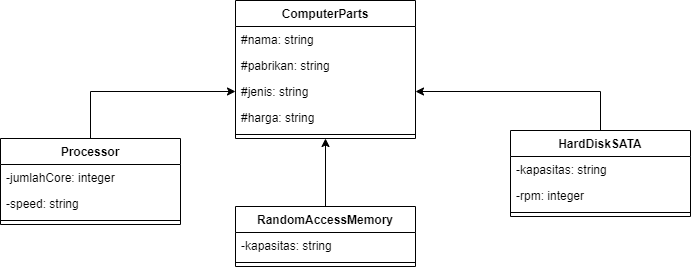

The diagram above was exported from draw.io. Its source (the exported page's mxGraphModel, read from the mxfile embedded in the PNG):
<mxGraphModel dx="1108" dy="450" grid="1" gridSize="10" guides="1" tooltips="1" connect="1" arrows="1" fold="1" page="1" pageScale="1" pageWidth="850" pageHeight="1100" math="0" shadow="0">
  <root>
    <mxCell id="0" />
    <mxCell id="1" parent="0" />
    <mxCell id="Ia0JcxKS1ZjtgFS5w6Rp-2" value="ComputerParts" style="swimlane;fontStyle=1;align=center;verticalAlign=top;childLayout=stackLayout;horizontal=1;startSize=26;horizontalStack=0;resizeParent=1;resizeParentMax=0;resizeLast=0;collapsible=1;marginBottom=0;" vertex="1" parent="1">
      <mxGeometry x="335" y="200" width="180" height="138" as="geometry" />
    </mxCell>
    <mxCell id="Ia0JcxKS1ZjtgFS5w6Rp-3" value="#nama: string&#10;" style="text;strokeColor=none;fillColor=none;align=left;verticalAlign=top;spacingLeft=4;spacingRight=4;overflow=hidden;rotatable=0;points=[[0,0.5],[1,0.5]];portConstraint=eastwest;" vertex="1" parent="Ia0JcxKS1ZjtgFS5w6Rp-2">
      <mxGeometry y="26" width="180" height="26" as="geometry" />
    </mxCell>
    <mxCell id="Ia0JcxKS1ZjtgFS5w6Rp-6" value="#pabrikan: string&#10;" style="text;strokeColor=none;fillColor=none;align=left;verticalAlign=top;spacingLeft=4;spacingRight=4;overflow=hidden;rotatable=0;points=[[0,0.5],[1,0.5]];portConstraint=eastwest;" vertex="1" parent="Ia0JcxKS1ZjtgFS5w6Rp-2">
      <mxGeometry y="52" width="180" height="26" as="geometry" />
    </mxCell>
    <mxCell id="Ia0JcxKS1ZjtgFS5w6Rp-5" value="#jenis: string" style="text;strokeColor=none;fillColor=none;align=left;verticalAlign=top;spacingLeft=4;spacingRight=4;overflow=hidden;rotatable=0;points=[[0,0.5],[1,0.5]];portConstraint=eastwest;" vertex="1" parent="Ia0JcxKS1ZjtgFS5w6Rp-2">
      <mxGeometry y="78" width="180" height="26" as="geometry" />
    </mxCell>
    <mxCell id="Ia0JcxKS1ZjtgFS5w6Rp-7" value="#harga: string" style="text;strokeColor=none;fillColor=none;align=left;verticalAlign=top;spacingLeft=4;spacingRight=4;overflow=hidden;rotatable=0;points=[[0,0.5],[1,0.5]];portConstraint=eastwest;" vertex="1" parent="Ia0JcxKS1ZjtgFS5w6Rp-2">
      <mxGeometry y="104" width="180" height="26" as="geometry" />
    </mxCell>
    <mxCell id="Ia0JcxKS1ZjtgFS5w6Rp-4" value="" style="line;strokeWidth=1;fillColor=none;align=left;verticalAlign=middle;spacingTop=-1;spacingLeft=3;spacingRight=3;rotatable=0;labelPosition=right;points=[];portConstraint=eastwest;" vertex="1" parent="Ia0JcxKS1ZjtgFS5w6Rp-2">
      <mxGeometry y="130" width="180" height="8" as="geometry" />
    </mxCell>
    <mxCell id="Ia0JcxKS1ZjtgFS5w6Rp-26" style="edgeStyle=orthogonalEdgeStyle;rounded=0;orthogonalLoop=1;jettySize=auto;html=1;exitX=0.5;exitY=0;exitDx=0;exitDy=0;entryX=0;entryY=0.5;entryDx=0;entryDy=0;" edge="1" parent="1" source="Ia0JcxKS1ZjtgFS5w6Rp-8" target="Ia0JcxKS1ZjtgFS5w6Rp-5">
      <mxGeometry relative="1" as="geometry" />
    </mxCell>
    <mxCell id="Ia0JcxKS1ZjtgFS5w6Rp-8" value="Processor" style="swimlane;fontStyle=1;align=center;verticalAlign=top;childLayout=stackLayout;horizontal=1;startSize=26;horizontalStack=0;resizeParent=1;resizeParentMax=0;resizeLast=0;collapsible=1;marginBottom=0;" vertex="1" parent="1">
      <mxGeometry x="100" y="338" width="180" height="86" as="geometry" />
    </mxCell>
    <mxCell id="Ia0JcxKS1ZjtgFS5w6Rp-9" value="-jumlahCore: integer" style="text;strokeColor=none;fillColor=none;align=left;verticalAlign=top;spacingLeft=4;spacingRight=4;overflow=hidden;rotatable=0;points=[[0,0.5],[1,0.5]];portConstraint=eastwest;" vertex="1" parent="Ia0JcxKS1ZjtgFS5w6Rp-8">
      <mxGeometry y="26" width="180" height="26" as="geometry" />
    </mxCell>
    <mxCell id="Ia0JcxKS1ZjtgFS5w6Rp-10" value="-speed: string" style="text;strokeColor=none;fillColor=none;align=left;verticalAlign=top;spacingLeft=4;spacingRight=4;overflow=hidden;rotatable=0;points=[[0,0.5],[1,0.5]];portConstraint=eastwest;" vertex="1" parent="Ia0JcxKS1ZjtgFS5w6Rp-8">
      <mxGeometry y="52" width="180" height="26" as="geometry" />
    </mxCell>
    <mxCell id="Ia0JcxKS1ZjtgFS5w6Rp-13" value="" style="line;strokeWidth=1;fillColor=none;align=left;verticalAlign=middle;spacingTop=-1;spacingLeft=3;spacingRight=3;rotatable=0;labelPosition=right;points=[];portConstraint=eastwest;" vertex="1" parent="Ia0JcxKS1ZjtgFS5w6Rp-8">
      <mxGeometry y="78" width="180" height="8" as="geometry" />
    </mxCell>
    <mxCell id="Ia0JcxKS1ZjtgFS5w6Rp-27" style="edgeStyle=orthogonalEdgeStyle;rounded=0;orthogonalLoop=1;jettySize=auto;html=1;exitX=0.5;exitY=0;exitDx=0;exitDy=0;entryX=0.5;entryY=1;entryDx=0;entryDy=0;" edge="1" parent="1" source="Ia0JcxKS1ZjtgFS5w6Rp-14" target="Ia0JcxKS1ZjtgFS5w6Rp-2">
      <mxGeometry relative="1" as="geometry" />
    </mxCell>
    <mxCell id="Ia0JcxKS1ZjtgFS5w6Rp-14" value="RandomAccessMemory" style="swimlane;fontStyle=1;align=center;verticalAlign=top;childLayout=stackLayout;horizontal=1;startSize=26;horizontalStack=0;resizeParent=1;resizeParentMax=0;resizeLast=0;collapsible=1;marginBottom=0;" vertex="1" parent="1">
      <mxGeometry x="335" y="406" width="180" height="60" as="geometry" />
    </mxCell>
    <mxCell id="Ia0JcxKS1ZjtgFS5w6Rp-15" value="-kapasitas: string" style="text;strokeColor=none;fillColor=none;align=left;verticalAlign=top;spacingLeft=4;spacingRight=4;overflow=hidden;rotatable=0;points=[[0,0.5],[1,0.5]];portConstraint=eastwest;" vertex="1" parent="Ia0JcxKS1ZjtgFS5w6Rp-14">
      <mxGeometry y="26" width="180" height="26" as="geometry" />
    </mxCell>
    <mxCell id="Ia0JcxKS1ZjtgFS5w6Rp-19" value="" style="line;strokeWidth=1;fillColor=none;align=left;verticalAlign=middle;spacingTop=-1;spacingLeft=3;spacingRight=3;rotatable=0;labelPosition=right;points=[];portConstraint=eastwest;" vertex="1" parent="Ia0JcxKS1ZjtgFS5w6Rp-14">
      <mxGeometry y="52" width="180" height="8" as="geometry" />
    </mxCell>
    <mxCell id="Ia0JcxKS1ZjtgFS5w6Rp-30" style="edgeStyle=orthogonalEdgeStyle;rounded=0;orthogonalLoop=1;jettySize=auto;html=1;exitX=0.5;exitY=0;exitDx=0;exitDy=0;entryX=1;entryY=0.5;entryDx=0;entryDy=0;" edge="1" parent="1" source="Ia0JcxKS1ZjtgFS5w6Rp-20" target="Ia0JcxKS1ZjtgFS5w6Rp-5">
      <mxGeometry relative="1" as="geometry" />
    </mxCell>
    <mxCell id="Ia0JcxKS1ZjtgFS5w6Rp-20" value="HardDiskSATA" style="swimlane;fontStyle=1;align=center;verticalAlign=top;childLayout=stackLayout;horizontal=1;startSize=26;horizontalStack=0;resizeParent=1;resizeParentMax=0;resizeLast=0;collapsible=1;marginBottom=0;" vertex="1" parent="1">
      <mxGeometry x="610" y="330" width="180" height="86" as="geometry" />
    </mxCell>
    <mxCell id="Ia0JcxKS1ZjtgFS5w6Rp-21" value="-kapasitas: string" style="text;strokeColor=none;fillColor=none;align=left;verticalAlign=top;spacingLeft=4;spacingRight=4;overflow=hidden;rotatable=0;points=[[0,0.5],[1,0.5]];portConstraint=eastwest;" vertex="1" parent="Ia0JcxKS1ZjtgFS5w6Rp-20">
      <mxGeometry y="26" width="180" height="26" as="geometry" />
    </mxCell>
    <mxCell id="Ia0JcxKS1ZjtgFS5w6Rp-22" value="-rpm: integer" style="text;strokeColor=none;fillColor=none;align=left;verticalAlign=top;spacingLeft=4;spacingRight=4;overflow=hidden;rotatable=0;points=[[0,0.5],[1,0.5]];portConstraint=eastwest;" vertex="1" parent="Ia0JcxKS1ZjtgFS5w6Rp-20">
      <mxGeometry y="52" width="180" height="26" as="geometry" />
    </mxCell>
    <mxCell id="Ia0JcxKS1ZjtgFS5w6Rp-25" value="" style="line;strokeWidth=1;fillColor=none;align=left;verticalAlign=middle;spacingTop=-1;spacingLeft=3;spacingRight=3;rotatable=0;labelPosition=right;points=[];portConstraint=eastwest;" vertex="1" parent="Ia0JcxKS1ZjtgFS5w6Rp-20">
      <mxGeometry y="78" width="180" height="8" as="geometry" />
    </mxCell>
  </root>
</mxGraphModel>